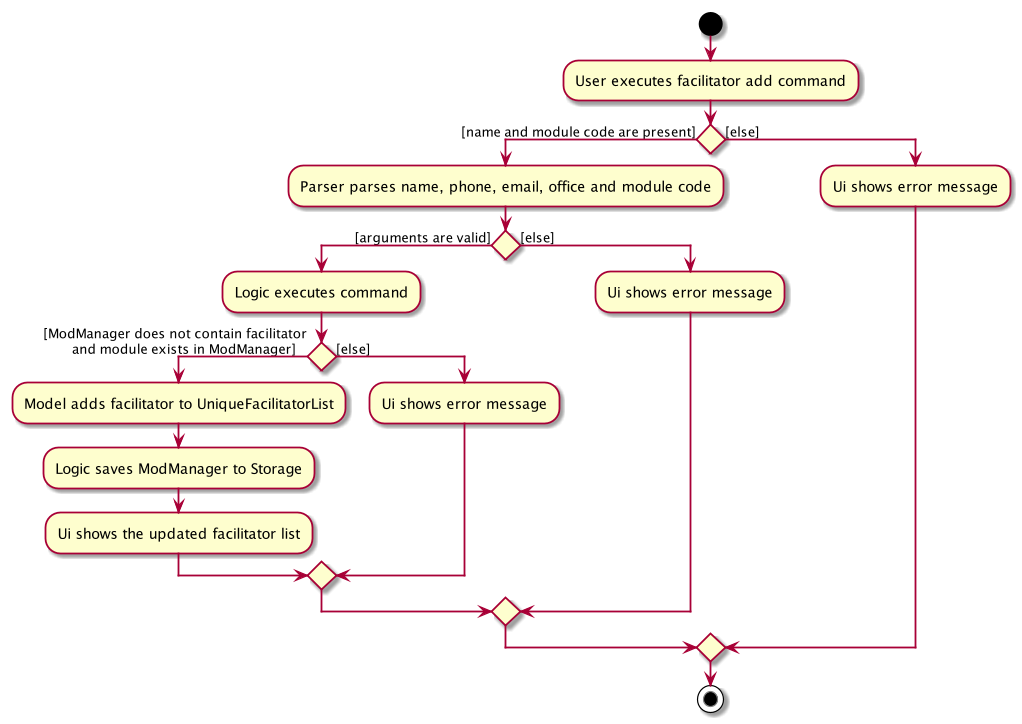

The diagram above was rendered by PlantUML. Its source (embedded in the PNG):
@startuml
start
:User executes facilitator add command;
if () then ([name and module code are present])
    :Parser parses name, phone, email, office and module code;
    if () then ([arguments are valid])
        :Logic executes command;
        if () then ([ModManager does not contain facilitator
        and module exists in ModManager])
            :Model adds facilitator to UniqueFacilitatorList;
            :Logic saves ModManager to Storage;
            :Ui shows the updated facilitator list;
        else ([else])
            :Ui shows error message;
        endif
    else ([else])
        :Ui shows error message;
    endif
else([else])
    :Ui shows error message;
endif
stop
@enduml